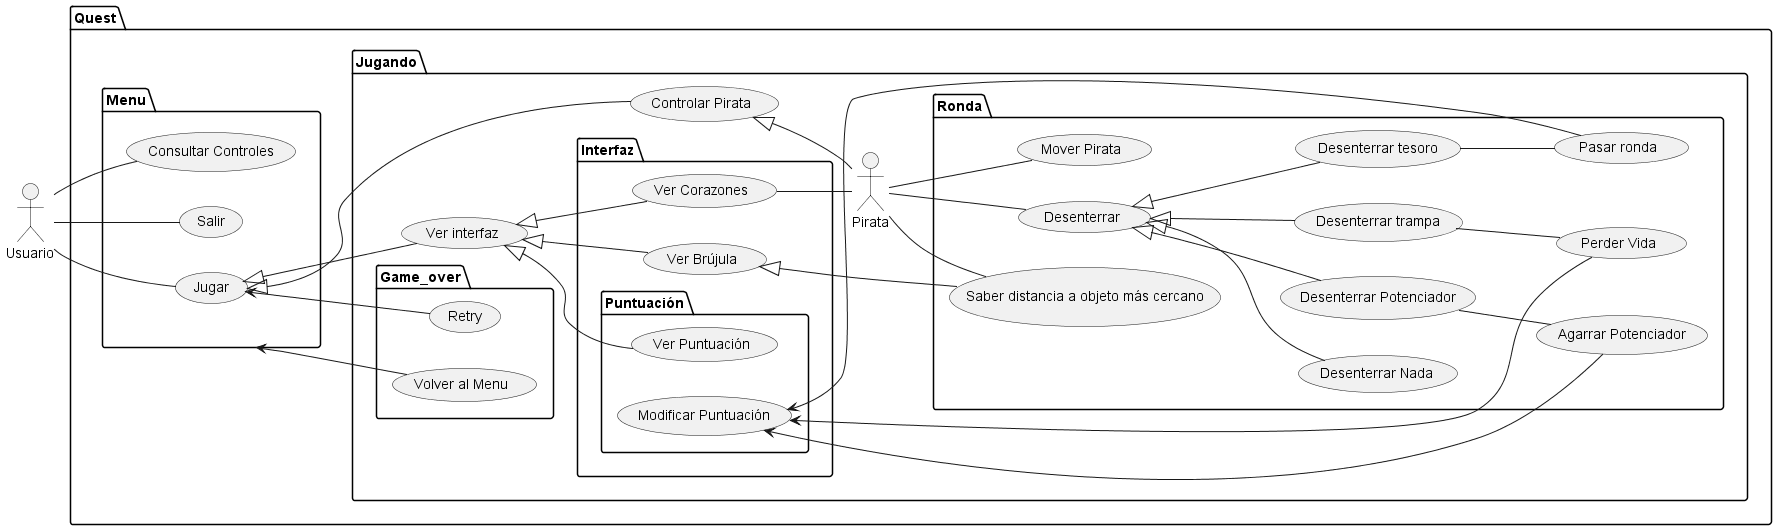

The diagram above was rendered by PlantUML. Its source (embedded in the PNG):
@startuml
left to right direction
actor Usuario as Usuario
package Quest{
    package Menu{
        usecase "Jugar" as Jugar
        usecase "Consultar Controles" as Controles
        usecase "Salir" as Salir
    }
    package Jugando{
        actor Pirata as Pirata
        package Ronda{
            usecase "Mover Pirata" as MoverPirata
            usecase "Desenterrar" as Desenterrar
            usecase "Agarrar Potenciador" as AgarrarPotenciador
            usecase "Perder Vida" as PerderVida
            usecase "Pasar ronda" as PasarRonda
            usecase "Saber distancia a objeto más cercano" as SaberDistancia
            
            usecase "Desenterrar trampa" as DTrampa
            usecase "Desenterrar tesoro" as DTesoro
            usecase "Desenterrar Nada" as DNada
            usecase "Desenterrar Potenciador" as DPotenciador

        }
        usecase "Controlar Pirata" as Controlar
        usecase "Ver interfaz" as VInterfaz
        package Interfaz{
            package Puntuación{
                usecase "Ver Puntuación" as VPuntuacion
                usecase "Modificar Puntuación" as MPuntuacion
                }
            usecase "Ver Brújula" as VBrujula 
            usecase "Ver Corazones" as VCorazon
        }
        package Game_over{
            usecase "Volver al Menu" as VolverMenu
            usecase "Retry" as Retry

        }
    }
}
Usuario -- Jugar
Usuario -- Controles
Usuario -- Salir
Jugar <|-- Controlar
Jugar <|-- VInterfaz
Desenterrar <|-- DTrampa
Desenterrar <|-- DTesoro
Desenterrar <|-- DNada
Desenterrar <|-- DPotenciador
DTrampa -- PerderVida
DTesoro -- PasarRonda
DPotenciador -- AgarrarPotenciador
Controlar <|-- Pirata
Pirata -- MoverPirata
Pirata -- Desenterrar
MPuntuacion <-- AgarrarPotenciador
MPuntuacion <-- PerderVida
MPuntuacion <-- PasarRonda
Pirata -- SaberDistancia
VCorazon -- Pirata
VInterfaz <|-- VCorazon
VInterfaz <|-- VBrujula
VInterfaz <|-- VPuntuacion
VBrujula <|-- SaberDistancia
Menu <-- VolverMenu
Jugar <-- Retry
@enduml